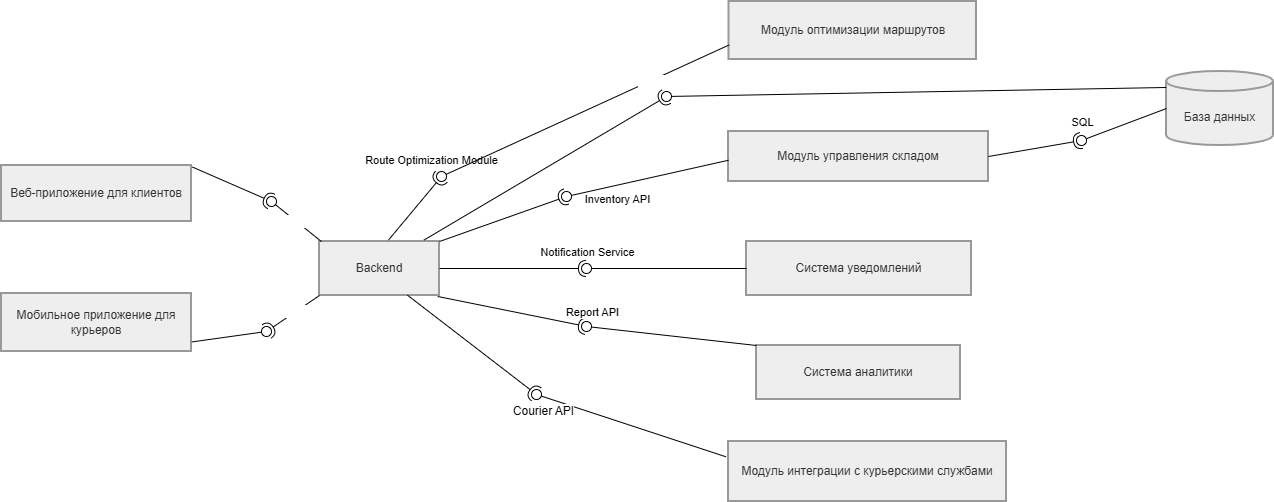

The diagram above was exported from draw.io. Its source (the exported page's mxGraphModel, read from the mxfile embedded in the PNG):
<mxGraphModel dx="2724" dy="1461" grid="1" gridSize="10" guides="1" tooltips="1" connect="1" arrows="1" fold="1" page="1" pageScale="1" pageWidth="827" pageHeight="1169" background="none" math="0" shadow="0">
  <root>
    <mxCell id="0" />
    <mxCell id="1" parent="0" />
    <mxCell id="Mpo7-X_U2Sy7HK-efAmu-274" parent="1" style="whiteSpace=wrap;strokeWidth=2;fillColor=light-dark(#eeeeee,#1f2020);strokeColor=light-dark(#999999,#cccccc);fontColor=light-dark(#333333,#cccccc);" value="Веб-приложение для клиентов" vertex="1">
      <mxGeometry height="56" width="190" x="180" y="474" as="geometry" />
    </mxCell>
    <mxCell id="Mpo7-X_U2Sy7HK-efAmu-275" parent="1" style="whiteSpace=wrap;strokeWidth=2;fillColor=light-dark(#eeeeee,#1f2020);strokeColor=light-dark(#999999,#cccccc);fontColor=light-dark(#333333,#cccccc);" value="Мобильное приложение для курьеров" vertex="1">
      <mxGeometry height="58" width="190" x="180" y="602" as="geometry" />
    </mxCell>
    <mxCell id="Mpo7-X_U2Sy7HK-efAmu-276" parent="1" style="whiteSpace=wrap;strokeWidth=2;fillColor=light-dark(#eeeeee,#1f2020);strokeColor=light-dark(#999999,#cccccc);fontColor=light-dark(#333333,#cccccc);" value="Backend" vertex="1">
      <mxGeometry height="54" width="120" x="498" y="550" as="geometry" />
    </mxCell>
    <mxCell id="Mpo7-X_U2Sy7HK-efAmu-277" parent="1" style="shape=cylinder3;boundedLbl=1;backgroundOutline=1;size=10;strokeWidth=2;whiteSpace=wrap;fillColor=light-dark(#eeeeee,#1f2020);strokeColor=light-dark(#999999,#cccccc);fontColor=light-dark(#333333,#cccccc);" value="База данных" vertex="1">
      <mxGeometry height="74" width="107" x="1345" y="380" as="geometry" />
    </mxCell>
    <mxCell id="Mpo7-X_U2Sy7HK-efAmu-278" parent="1" style="whiteSpace=wrap;strokeWidth=2;fillColor=light-dark(#eeeeee,#1f2020);strokeColor=light-dark(#999999,#cccccc);fontColor=light-dark(#333333,#cccccc);" value="Модуль оптимизации маршрутов" vertex="1">
      <mxGeometry height="58" width="247.5" x="907.5" y="310" as="geometry" />
    </mxCell>
    <mxCell id="Mpo7-X_U2Sy7HK-efAmu-279" parent="1" style="whiteSpace=wrap;strokeWidth=2;fillColor=light-dark(#eeeeee,#1f2020);strokeColor=light-dark(#999999,#cccccc);fontColor=light-dark(#333333,#cccccc);" value="Модуль интеграции с курьерскими службами" vertex="1">
      <mxGeometry height="60" width="278" x="907" y="750" as="geometry" />
    </mxCell>
    <mxCell id="Mpo7-X_U2Sy7HK-efAmu-280" parent="1" style="whiteSpace=wrap;strokeWidth=2;fillColor=light-dark(#eeeeee,#1f2020);strokeColor=light-dark(#999999,#cccccc);fontColor=light-dark(#333333,#cccccc);" value="Модуль управления складом" vertex="1">
      <mxGeometry height="50" width="260" x="907" y="440" as="geometry" />
    </mxCell>
    <mxCell id="Mpo7-X_U2Sy7HK-efAmu-281" parent="1" style="whiteSpace=wrap;strokeWidth=2;fillColor=light-dark(#eeeeee,#1f2020);strokeColor=light-dark(#999999,#cccccc);fontColor=light-dark(#333333,#cccccc);" value="Система уведомлений" vertex="1">
      <mxGeometry height="54" width="225" x="925" y="550" as="geometry" />
    </mxCell>
    <mxCell id="Mpo7-X_U2Sy7HK-efAmu-282" parent="1" style="whiteSpace=wrap;strokeWidth=2;fillColor=light-dark(#eeeeee,#1f2020);strokeColor=light-dark(#999999,#cccccc);fontColor=light-dark(#333333,#cccccc);" value="Система аналитики" vertex="1">
      <mxGeometry height="54" width="204" x="935" y="654" as="geometry" />
    </mxCell>
    <mxCell id="47QE9bIPp0OvCOiAO8r8-185" edge="1" parent="1" source="Mpo7-X_U2Sy7HK-efAmu-276" style="rounded=0;orthogonalLoop=1;jettySize=auto;html=1;endArrow=halfCircle;endFill=0;endSize=6;strokeWidth=1;sketch=0;exitX=0.575;exitY=-0.027;exitDx=0;exitDy=0;exitPerimeter=0;" target="47QE9bIPp0OvCOiAO8r8-187" value="Route Optimization Module">
      <mxGeometry relative="1" x="1" y="18" as="geometry">
        <mxPoint x="4" y="-4" as="offset" />
        <mxPoint x="610" y="375" as="sourcePoint" />
      </mxGeometry>
    </mxCell>
    <mxCell id="47QE9bIPp0OvCOiAO8r8-186" edge="1" parent="1" source="Mpo7-X_U2Sy7HK-efAmu-278" style="rounded=0;orthogonalLoop=1;jettySize=auto;html=1;endArrow=oval;endFill=0;sketch=0;sourcePerimeterSpacing=0;targetPerimeterSpacing=0;endSize=10;exitX=0;exitY=0.75;exitDx=0;exitDy=0;" target="47QE9bIPp0OvCOiAO8r8-187" value="">
      <mxGeometry relative="1" as="geometry">
        <mxPoint x="570" y="375" as="sourcePoint" />
      </mxGeometry>
    </mxCell>
    <mxCell id="47QE9bIPp0OvCOiAO8r8-187" parent="1" style="ellipse;whiteSpace=wrap;html=1;align=center;aspect=fixed;fillColor=none;strokeColor=none;resizable=0;perimeter=centerPerimeter;rotatable=0;allowArrows=0;points=[];outlineConnect=1;" value="" vertex="1">
      <mxGeometry height="10" width="10" x="615" y="480" as="geometry" />
    </mxCell>
    <mxCell id="47QE9bIPp0OvCOiAO8r8-188" edge="1" parent="1" source="Mpo7-X_U2Sy7HK-efAmu-274" style="rounded=0;orthogonalLoop=1;jettySize=auto;html=1;endArrow=halfCircle;endFill=0;endSize=6;strokeWidth=1;sketch=0;exitX=1.005;exitY=0.028;exitDx=0;exitDy=0;exitPerimeter=0;" value="">
      <mxGeometry relative="1" as="geometry">
        <mxPoint x="540" y="445" as="sourcePoint" />
        <mxPoint x="450" y="510" as="targetPoint" />
      </mxGeometry>
    </mxCell>
    <mxCell id="47QE9bIPp0OvCOiAO8r8-189" edge="1" parent="1" source="Mpo7-X_U2Sy7HK-efAmu-276" style="rounded=0;orthogonalLoop=1;jettySize=auto;html=1;endArrow=oval;endFill=0;sketch=0;sourcePerimeterSpacing=0;targetPerimeterSpacing=0;endSize=10;exitX=0.017;exitY=0.002;exitDx=0;exitDy=0;exitPerimeter=0;" value="&lt;span style=&quot;font-family: Helvetica; font-size: 11px; font-style: normal; font-variant-ligatures: normal; font-variant-caps: normal; font-weight: 400; letter-spacing: normal; orphans: 2; text-align: center; text-indent: 0px; text-transform: none; widows: 2; word-spacing: 0px; -webkit-text-stroke-width: 0px; white-space: nowrap; text-decoration-thickness: initial; text-decoration-style: initial; text-decoration-color: initial; float: none; display: inline !important;&quot;&gt;&lt;font style=&quot;color: light-dark(rgb(255, 255, 255), rgb(255, 255, 255));&quot;&gt;REST API, WebSocket&lt;/font&gt;&lt;/span&gt;">
      <mxGeometry relative="1" x="0.6099" y="16" as="geometry">
        <mxPoint as="offset" />
        <mxPoint x="500" y="445" as="sourcePoint" />
        <mxPoint x="450" y="510" as="targetPoint" />
      </mxGeometry>
    </mxCell>
    <mxCell id="47QE9bIPp0OvCOiAO8r8-252" edge="1" parent="1" source="Mpo7-X_U2Sy7HK-efAmu-276" style="rounded=0;orthogonalLoop=1;jettySize=auto;html=1;endArrow=halfCircle;endFill=0;endSize=6;strokeWidth=1;sketch=0;entryX=0.336;entryY=0.295;entryDx=0;entryDy=0;entryPerimeter=0;exitX=0.871;exitY=-0.027;exitDx=0;exitDy=0;exitPerimeter=0;" target="47QE9bIPp0OvCOiAO8r8-254" value="&lt;span style=&quot;font-family: Helvetica; font-size: 11px; font-style: normal; font-variant-ligatures: normal; font-variant-caps: normal; font-weight: 400; letter-spacing: normal; orphans: 2; text-align: center; text-indent: 0px; text-transform: none; widows: 2; word-spacing: 0px; -webkit-text-stroke-width: 0px; white-space: nowrap; text-decoration-thickness: initial; text-decoration-style: initial; text-decoration-color: initial; float: none; display: inline !important;&quot;&gt;&lt;font style=&quot;color: light-dark(rgb(255, 255, 255), rgb(255, 255, 255));&quot;&gt;Database&lt;/font&gt;&lt;/span&gt;">
      <mxGeometry relative="1" x="1" y="16" as="geometry">
        <mxPoint x="3" y="-1" as="offset" />
        <mxPoint x="760" y="480" as="sourcePoint" />
        <mxPoint x="862" y="400" as="targetPoint" />
      </mxGeometry>
    </mxCell>
    <mxCell id="47QE9bIPp0OvCOiAO8r8-253" edge="1" parent="1" source="Mpo7-X_U2Sy7HK-efAmu-277" style="rounded=0;orthogonalLoop=1;jettySize=auto;html=1;endArrow=oval;endFill=0;sketch=0;sourcePerimeterSpacing=0;targetPerimeterSpacing=0;endSize=10;exitX=-0.002;exitY=0.216;exitDx=0;exitDy=0;exitPerimeter=0;" target="47QE9bIPp0OvCOiAO8r8-254" value="">
      <mxGeometry relative="1" as="geometry">
        <mxPoint x="1260" y="360" as="sourcePoint" />
      </mxGeometry>
    </mxCell>
    <mxCell id="47QE9bIPp0OvCOiAO8r8-255" edge="1" parent="1" source="Mpo7-X_U2Sy7HK-efAmu-276" style="rounded=0;orthogonalLoop=1;jettySize=auto;html=1;endArrow=halfCircle;endFill=0;endSize=6;strokeWidth=1;sketch=0;exitX=0;exitY=1;exitDx=0;exitDy=0;" value="&lt;span style=&quot;font-family: Helvetica; font-size: 11px; font-style: normal; font-variant-ligatures: normal; font-variant-caps: normal; font-weight: 400; letter-spacing: normal; orphans: 2; text-align: center; text-indent: 0px; text-transform: none; widows: 2; word-spacing: 0px; -webkit-text-stroke-width: 0px; white-space: nowrap; text-decoration-thickness: initial; text-decoration-style: initial; text-decoration-color: initial; float: none; display: inline !important;&quot;&gt;&lt;font style=&quot;color: light-dark(rgb(255, 255, 255), rgb(255, 255, 255));&quot;&gt;REST API, WebSocket&lt;/font&gt;&lt;/span&gt;">
      <mxGeometry relative="1" x="0.7783" y="-19" as="geometry">
        <mxPoint as="offset" />
        <mxPoint x="350" y="385" as="sourcePoint" />
        <mxPoint x="445" y="640" as="targetPoint" />
      </mxGeometry>
    </mxCell>
    <mxCell id="47QE9bIPp0OvCOiAO8r8-256" edge="1" parent="1" source="Mpo7-X_U2Sy7HK-efAmu-275" style="rounded=0;orthogonalLoop=1;jettySize=auto;html=1;endArrow=oval;endFill=0;sketch=0;sourcePerimeterSpacing=0;targetPerimeterSpacing=0;endSize=10;exitX=1.002;exitY=0.835;exitDx=0;exitDy=0;exitPerimeter=0;" value="">
      <mxGeometry relative="1" as="geometry">
        <mxPoint x="310" y="385" as="sourcePoint" />
        <mxPoint x="445" y="640" as="targetPoint" />
      </mxGeometry>
    </mxCell>
    <mxCell id="47QE9bIPp0OvCOiAO8r8-258" edge="1" parent="1" source="Mpo7-X_U2Sy7HK-efAmu-276" style="rounded=0;orthogonalLoop=1;jettySize=auto;html=1;endArrow=halfCircle;endFill=0;endSize=6;strokeWidth=1;sketch=0;exitX=1;exitY=0.5;exitDx=0;exitDy=0;" target="47QE9bIPp0OvCOiAO8r8-260" value="">
      <mxGeometry relative="1" as="geometry">
        <mxPoint x="790" y="597" as="sourcePoint" />
      </mxGeometry>
    </mxCell>
    <mxCell id="47QE9bIPp0OvCOiAO8r8-270" connectable="0" parent="47QE9bIPp0OvCOiAO8r8-258" style="edgeLabel;html=1;align=center;verticalAlign=middle;resizable=0;points=[];" value="Notification Service" vertex="1">
      <mxGeometry relative="1" x="0.5274" as="geometry">
        <mxPoint x="35" y="-17" as="offset" />
      </mxGeometry>
    </mxCell>
    <mxCell id="47QE9bIPp0OvCOiAO8r8-259" edge="1" parent="1" source="Mpo7-X_U2Sy7HK-efAmu-281" style="rounded=0;orthogonalLoop=1;jettySize=auto;html=1;endArrow=oval;endFill=0;sketch=0;sourcePerimeterSpacing=0;targetPerimeterSpacing=0;endSize=10;exitX=0;exitY=0.5;exitDx=0;exitDy=0;entryX=0.576;entryY=-0.02;entryDx=0;entryDy=0;entryPerimeter=0;" target="47QE9bIPp0OvCOiAO8r8-260" value="">
      <mxGeometry relative="1" as="geometry">
        <mxPoint x="750" y="597" as="sourcePoint" />
      </mxGeometry>
    </mxCell>
    <mxCell id="47QE9bIPp0OvCOiAO8r8-260" parent="1" style="ellipse;whiteSpace=wrap;html=1;align=center;aspect=fixed;fillColor=none;strokeColor=none;resizable=0;perimeter=centerPerimeter;rotatable=0;allowArrows=0;points=[];outlineConnect=1;" value="" vertex="1">
      <mxGeometry height="10" width="10" x="760" y="572" as="geometry" />
    </mxCell>
    <mxCell id="47QE9bIPp0OvCOiAO8r8-254" parent="1" style="ellipse;whiteSpace=wrap;html=1;align=center;aspect=fixed;fillColor=none;strokeColor=none;resizable=0;perimeter=centerPerimeter;rotatable=0;allowArrows=0;points=[];outlineConnect=1;" value="" vertex="1">
      <mxGeometry height="10" width="10" x="840" y="400" as="geometry" />
    </mxCell>
    <mxCell id="47QE9bIPp0OvCOiAO8r8-265" edge="1" parent="1" source="Mpo7-X_U2Sy7HK-efAmu-276" style="rounded=0;orthogonalLoop=1;jettySize=auto;html=1;endArrow=halfCircle;endFill=0;endSize=6;strokeWidth=1;sketch=0;exitX=1;exitY=0;exitDx=0;exitDy=0;" target="47QE9bIPp0OvCOiAO8r8-267" value="">
      <mxGeometry relative="1" as="geometry">
        <mxPoint x="820" y="525" as="sourcePoint" />
      </mxGeometry>
    </mxCell>
    <mxCell id="47QE9bIPp0OvCOiAO8r8-266" edge="1" parent="1" source="Mpo7-X_U2Sy7HK-efAmu-280" style="rounded=0;orthogonalLoop=1;jettySize=auto;html=1;endArrow=oval;endFill=0;sketch=0;sourcePerimeterSpacing=0;targetPerimeterSpacing=0;endSize=10;exitX=0;exitY=0.575;exitDx=0;exitDy=0;exitPerimeter=0;" target="47QE9bIPp0OvCOiAO8r8-267" value="">
      <mxGeometry relative="1" as="geometry">
        <mxPoint x="620" y="550" as="sourcePoint" />
      </mxGeometry>
    </mxCell>
    <mxCell id="47QE9bIPp0OvCOiAO8r8-269" connectable="0" parent="47QE9bIPp0OvCOiAO8r8-266" style="edgeLabel;html=1;align=center;verticalAlign=middle;resizable=0;points=[];" value="Inventory API" vertex="1">
      <mxGeometry relative="1" x="0.6834" as="geometry">
        <mxPoint x="25" y="8" as="offset" />
      </mxGeometry>
    </mxCell>
    <mxCell id="47QE9bIPp0OvCOiAO8r8-267" parent="1" style="ellipse;whiteSpace=wrap;html=1;align=center;aspect=fixed;fillColor=none;strokeColor=none;resizable=0;perimeter=centerPerimeter;rotatable=0;allowArrows=0;points=[];outlineConnect=1;" value="" vertex="1">
      <mxGeometry height="10" width="10" x="740" y="500" as="geometry" />
    </mxCell>
    <mxCell id="47QE9bIPp0OvCOiAO8r8-271" edge="1" parent="1" source="Mpo7-X_U2Sy7HK-efAmu-276" style="rounded=0;orthogonalLoop=1;jettySize=auto;html=1;endArrow=halfCircle;endFill=0;endSize=6;strokeWidth=1;sketch=0;exitX=0.985;exitY=1.018;exitDx=0;exitDy=0;exitPerimeter=0;" target="47QE9bIPp0OvCOiAO8r8-273" value="">
      <mxGeometry relative="1" as="geometry">
        <mxPoint x="800" y="605" as="sourcePoint" />
      </mxGeometry>
    </mxCell>
    <mxCell id="47QE9bIPp0OvCOiAO8r8-272" edge="1" parent="1" source="Mpo7-X_U2Sy7HK-efAmu-282" style="rounded=0;orthogonalLoop=1;jettySize=auto;html=1;endArrow=oval;endFill=0;sketch=0;sourcePerimeterSpacing=0;targetPerimeterSpacing=0;endSize=10;exitX=0;exitY=0;exitDx=0;exitDy=0;" target="47QE9bIPp0OvCOiAO8r8-273" value="">
      <mxGeometry relative="1" as="geometry">
        <mxPoint x="760" y="605" as="sourcePoint" />
      </mxGeometry>
    </mxCell>
    <mxCell id="47QE9bIPp0OvCOiAO8r8-275" connectable="0" parent="47QE9bIPp0OvCOiAO8r8-272" style="edgeLabel;html=1;align=center;verticalAlign=middle;resizable=0;points=[];" value="Report API" vertex="1">
      <mxGeometry relative="1" x="0.7585" as="geometry">
        <mxPoint x="-15" y="-17" as="offset" />
      </mxGeometry>
    </mxCell>
    <mxCell id="47QE9bIPp0OvCOiAO8r8-273" parent="1" style="ellipse;whiteSpace=wrap;html=1;align=center;aspect=fixed;fillColor=none;strokeColor=none;resizable=0;perimeter=centerPerimeter;rotatable=0;allowArrows=0;points=[];outlineConnect=1;" value="" vertex="1">
      <mxGeometry height="10" width="10" x="760" y="630" as="geometry" />
    </mxCell>
    <mxCell id="47QE9bIPp0OvCOiAO8r8-276" edge="1" parent="1" source="Mpo7-X_U2Sy7HK-efAmu-276" style="rounded=0;orthogonalLoop=1;jettySize=auto;html=1;endArrow=halfCircle;endFill=0;endSize=6;strokeWidth=1;sketch=0;exitX=0.733;exitY=0.994;exitDx=0;exitDy=0;exitPerimeter=0;" target="47QE9bIPp0OvCOiAO8r8-278" value="">
      <mxGeometry relative="1" as="geometry">
        <mxPoint x="820" y="795" as="sourcePoint" />
      </mxGeometry>
    </mxCell>
    <mxCell id="47QE9bIPp0OvCOiAO8r8-277" edge="1" parent="1" source="Mpo7-X_U2Sy7HK-efAmu-279" style="rounded=0;orthogonalLoop=1;jettySize=auto;html=1;endArrow=oval;endFill=0;sketch=0;sourcePerimeterSpacing=0;targetPerimeterSpacing=0;endSize=10;exitX=-0.009;exitY=0.255;exitDx=0;exitDy=0;exitPerimeter=0;" target="47QE9bIPp0OvCOiAO8r8-278" value="">
      <mxGeometry relative="1" as="geometry">
        <mxPoint x="780" y="795" as="sourcePoint" />
      </mxGeometry>
    </mxCell>
    <mxCell id="47QE9bIPp0OvCOiAO8r8-279" connectable="0" parent="47QE9bIPp0OvCOiAO8r8-277" style="edgeLabel;html=1;align=center;verticalAlign=middle;resizable=0;points=[];" value="&lt;span lang=&quot;EN-US&quot; style=&quot;&quot;&gt;&lt;font style=&quot;font-size: 12px;&quot; face=&quot;Helvetica&quot;&gt;Courier API&lt;/font&gt;&lt;/span&gt;" vertex="1">
      <mxGeometry relative="1" x="0.6738" as="geometry">
        <mxPoint x="-24" y="6" as="offset" />
      </mxGeometry>
    </mxCell>
    <mxCell id="47QE9bIPp0OvCOiAO8r8-278" parent="1" style="ellipse;whiteSpace=wrap;html=1;align=center;aspect=fixed;fillColor=none;strokeColor=none;resizable=0;perimeter=centerPerimeter;rotatable=0;allowArrows=0;points=[];outlineConnect=1;" value="" vertex="1">
      <mxGeometry height="10" width="10" x="710" y="698" as="geometry" />
    </mxCell>
    <mxCell id="47QE9bIPp0OvCOiAO8r8-282" parent="1" style="ellipse;whiteSpace=wrap;html=1;align=center;aspect=fixed;fillColor=none;strokeColor=none;resizable=0;perimeter=centerPerimeter;rotatable=0;allowArrows=0;points=[];outlineConnect=1;" value="" vertex="1">
      <mxGeometry height="10" width="10" x="1281" y="530" as="geometry" />
    </mxCell>
    <mxCell id="47QE9bIPp0OvCOiAO8r8-283" edge="1" parent="1" source="Mpo7-X_U2Sy7HK-efAmu-280" style="rounded=0;orthogonalLoop=1;jettySize=auto;html=1;endArrow=halfCircle;endFill=0;endSize=6;strokeWidth=1;sketch=0;exitX=1;exitY=0.5;exitDx=0;exitDy=0;" target="47QE9bIPp0OvCOiAO8r8-285" value="">
      <mxGeometry relative="1" as="geometry">
        <mxPoint x="1425" y="545" as="sourcePoint" />
      </mxGeometry>
    </mxCell>
    <mxCell id="47QE9bIPp0OvCOiAO8r8-284" edge="1" parent="1" source="Mpo7-X_U2Sy7HK-efAmu-277" style="rounded=0;orthogonalLoop=1;jettySize=auto;html=1;endArrow=oval;endFill=0;sketch=0;sourcePerimeterSpacing=0;targetPerimeterSpacing=0;endSize=10;exitX=0;exitY=0.5;exitDx=0;exitDy=0;exitPerimeter=0;" target="47QE9bIPp0OvCOiAO8r8-285" value="">
      <mxGeometry relative="1" as="geometry">
        <mxPoint x="1385" y="545" as="sourcePoint" />
      </mxGeometry>
    </mxCell>
    <mxCell id="47QE9bIPp0OvCOiAO8r8-286" connectable="0" parent="47QE9bIPp0OvCOiAO8r8-284" style="edgeLabel;html=1;align=center;verticalAlign=middle;resizable=0;points=[];" value="SQL" vertex="1">
      <mxGeometry relative="1" x="0.716" y="1" as="geometry">
        <mxPoint x="-12" y="-15" as="offset" />
      </mxGeometry>
    </mxCell>
    <mxCell id="47QE9bIPp0OvCOiAO8r8-285" parent="1" style="ellipse;whiteSpace=wrap;html=1;align=center;aspect=fixed;fillColor=none;strokeColor=none;resizable=0;perimeter=centerPerimeter;rotatable=0;allowArrows=0;points=[];outlineConnect=1;" value="" vertex="1">
      <mxGeometry height="10" width="10" x="1255" y="444" as="geometry" />
    </mxCell>
  </root>
</mxGraphModel>